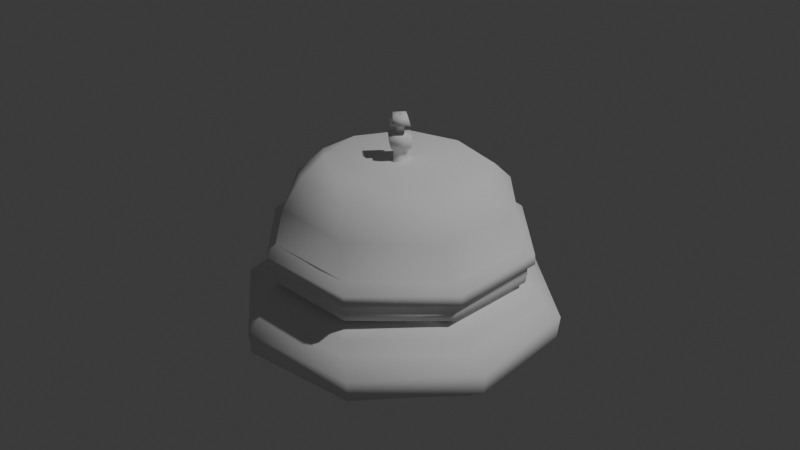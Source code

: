 # Source: ReceptionBell.blend  (saved by Blender 4.5.90; exported with 4.5.12 LTS)
import bpy
from mathutils import Matrix  # noqa: F401  (used for matrix-valued properties, if any)

bpy.ops.wm.read_factory_settings(use_empty=True)
scene = bpy.context.scene
scene.name = 'Scene'

# ---- collections
col_collection = bpy.data.collections.new('Collection'); scene.collection.children.link(col_collection)
col_export = bpy.data.collections.new('Export'); scene.collection.children.link(col_export)

# ---- world
world_world = bpy.data.worlds.new('World'); scene.world = world_world
world_world.use_nodes = True; world_world.node_tree.nodes.clear()
_N = world_world.node_tree.nodes; _L = world_world.node_tree.links
n0 = _N.new('ShaderNodeOutputWorld'); n0.name = 'World Output'; n0.location = (200, 100)
n1 = _N.new('ShaderNodeBackground'); n1.name = 'Background'; n1.location = (-200, 100)
n1.inputs[0].default_value = (0.05088, 0.05088, 0.05088, 1.0)
_L.new(n1.outputs[0], n0.inputs[0])
n0.is_active_output = True
world_world.color = (0.05088, 0.05088, 0.05088)
world_world.sun_shadow_jitter_overblur = 0.0

# ---- lights
light_light = bpy.data.lights.new('Light', 'POINT')
light_light.energy = 1000.0
light_light.shadow_soft_size = 0.1

# ---- meshes
me_cube_001 = bpy.data.meshes.new('Cube.001')
me_cube_001.from_pydata([(0.6442, 1.146, -0.8138), (0.6442, 1.316, -0.7334), (0.6442, 1.388, -0.6057), (0.6442, 1.599, -0.4544), (0.6442, 1.572, -0.2227), (0.6442, 1.369, -0.09977), (0.6442, 0.7682, -0.0383), (0.6442, 1.024, -0.8185), (0.6442, 1.205, -0.8894), (0.6442, 1.222, -0.9698), (0.6442, 1.22, -1.076), (0.6442, 1.298, -1.093), (0.6442, 1.29, -1.202), (0.6442, 1.161, -1.296), (0.6442, 1.036, -1.637), (0.6442, 0.754, -1.882), (0.6442, 0.4249, -2.009), (-0.3552, 1.266, -0.8138), (-0.4749, 1.386, -0.7334), (-0.5257, 1.437, -0.6057), (-0.6748, 1.586, -0.4544), (-0.6561, 1.567, -0.2227), (-0.5123, 1.423, -0.09977), (-0.0877, 0.9987, -0.0383), (-0.2683, 1.179, -0.8185), (-0.3967, 1.308, -0.8894), (-0.4087, 1.32, -0.9698), (-0.4074, 1.318, -1.076), (-0.4622, 1.373, -1.093), (-0.4568, 1.368, -1.202), (-0.3652, 1.276, -1.296), (-0.277, 1.188, -1.637), (-0.07767, 0.9887, -1.882), (0.155, 0.7559, -2.009), (-1.146, 0.6442, -0.8138), (-1.316, 0.6442, -0.7334), (-1.388, 0.6442, -0.6057), (-1.599, 0.6442, -0.4544), (-1.572, 0.6442, -0.2227), (-1.369, 0.6442, -0.09977), (-0.7682, 0.6442, -0.0383), (-1.024, 0.6442, -0.8185), (-1.205, 0.6442, -0.8894), (-1.222, 0.6442, -0.9698), (-1.22, 0.6442, -1.076), (-1.298, 0.6442, -1.093), (-1.29, 0.6442, -1.202), (-1.161, 0.6442, -1.296), (-1.036, 0.6442, -1.637), (-0.754, 0.6442, -1.882), (-0.4249, 0.6442, -2.009), (-1.266, -0.3552, -0.8138), (-1.386, -0.4749, -0.7334), (-1.437, -0.5257, -0.6057), (-1.586, -0.6748, -0.4544), (-1.567, -0.6561, -0.2227), (-1.423, -0.5123, -0.09977), (-0.9987, -0.0877, -0.0383), (-1.179, -0.2683, -0.8185), (-1.308, -0.3967, -0.8894), (-1.32, -0.4087, -0.9698), (-1.318, -0.4074, -1.076), (-1.373, -0.4622, -1.093), (-1.368, -0.4568, -1.202), (-1.276, -0.3652, -1.296), (-1.188, -0.277, -1.637), (-0.9887, -0.07767, -1.882), (-0.7559, 0.155, -2.009), (-0.6442, -1.146, -0.8138), (-0.6442, -1.316, -0.7334), (-0.6442, -1.388, -0.6057), (-0.6442, -1.599, -0.4544), (-0.6442, -1.572, -0.2227), (-0.6442, -1.369, -0.09977), (-0.6442, -0.7682, -0.0383), (-0.6442, -1.024, -0.8185), (-0.6442, -1.205, -0.8894), (-0.6442, -1.222, -0.9698), (-0.6442, -1.22, -1.076), (-0.6442, -1.298, -1.093), (-0.6442, -1.29, -1.202), (-0.6442, -1.161, -1.296), (-0.6442, -1.036, -1.637), (-0.6442, -0.754, -1.882), (-0.6442, -0.4249, -2.009), (0.3552, -1.266, -0.8138), (0.4749, -1.386, -0.7334), (0.5257, -1.437, -0.6057), (0.6748, -1.586, -0.4544), (0.6561, -1.567, -0.2227), (0.5123, -1.423, -0.09977), (0.0877, -0.9987, -0.0383), (0.2683, -1.179, -0.8185), (0.3967, -1.308, -0.8894), (0.4087, -1.32, -0.9698), (0.4074, -1.318, -1.076), (0.4622, -1.373, -1.093), (0.4568, -1.368, -1.202), (0.3652, -1.276, -1.296), (0.277, -1.188, -1.637), (0.07767, -0.9887, -1.882), (-0.155, -0.7559, -2.009), (1.146, -0.6442, -0.8138), (1.316, -0.6442, -0.7334), (1.388, -0.6442, -0.6057), (1.599, -0.6442, -0.4544), (1.572, -0.6442, -0.2227), (1.369, -0.6442, -0.09977), (0.7682, -0.6442, -0.0383), (1.024, -0.6442, -0.8185), (1.205, -0.6442, -0.8894), (1.222, -0.6442, -0.9698), (1.22, -0.6442, -1.076), (1.298, -0.6442, -1.093), (1.29, -0.6442, -1.202), (1.161, -0.6442, -1.296), (1.036, -0.6442, -1.637), (0.754, -0.6442, -1.882), (0.4249, -0.6442, -2.009), (1.266, 0.3552, -0.8138), (1.386, 0.4749, -0.7334), (1.437, 0.5257, -0.6057), (1.586, 0.6748, -0.4544), (1.567, 0.6561, -0.2227), (1.423, 0.5123, -0.09977), (0.9987, 0.0877, -0.0383), (1.179, 0.2683, -0.8185), (1.308, 0.3967, -0.8894), (1.32, 0.4087, -0.9698), (1.318, 0.4074, -1.076), (1.373, 0.4622, -1.093), (1.368, 0.4568, -1.202), (1.276, 0.3652, -1.296), (1.188, 0.277, -1.637), (0.9887, 0.07767, -1.882), (0.7559, -0.155, -2.009), (0.0, -0.05005, -1.941), (2.52e-18, 0.1117, -1.936), (-1.26e-17, 0.1117, -2.004), (-1.764e-17, 0.09646, -2.026), (-3.78e-17, 0.09503, -2.117), (-5.166e-17, 0.1487, -2.18), (-6.426e-17, 0.1602, -2.274), (-7.434e-17, 0.05826, -2.287), (9.017e-08, 0.05697, -2.401), (-1.084e-16, 0.1392, -2.398), (-1.21e-16, 0.09521, -2.492), (-1.184e-16, 0.01135, -2.49), (0.05005, 2.188e-09, -1.941), (-0.1117, -4.882e-09, -1.936), (-0.1117, -4.88e-09, -2.004), (-0.09646, -4.217e-09, -2.026), (-0.09503, -4.154e-09, -2.117), (-0.1487, -6.5e-09, -2.18), (-0.1602, -7.001e-09, -2.274), (-0.05826, -2.547e-09, -2.287), (-0.05697, 8.768e-08, -2.401), (-0.1392, -6.086e-09, -2.398), (-0.09521, -4.162e-09, -2.492), (-0.01135, -4.961e-10, -2.49), (-4.375e-09, 0.05005, -1.941), (9.765e-09, -0.1117, -1.936), (9.761e-09, -0.1117, -2.004), (8.433e-09, -0.09646, -2.026), (8.308e-09, -0.09503, -2.117), (1.3e-08, -0.1487, -2.18), (1.4e-08, -0.1602, -2.274), (5.094e-09, -0.05826, -2.287), (-8.519e-08, -0.05697, -2.401), (1.217e-08, -0.1392, -2.398), (8.324e-09, -0.09521, -2.492), (9.921e-10, -0.01135, -2.49), (-0.05005, -5.968e-10, -1.941), (0.1117, 1.332e-09, -1.936), (0.1117, 1.331e-09, -2.004), (0.09646, 1.15e-09, -2.026), (0.09503, 1.133e-09, -2.117), (0.1487, 1.773e-09, -2.18), (0.1602, 1.91e-09, -2.274), (0.05826, 6.948e-10, -2.287), (0.05697, -8.949e-08, -2.401), (0.1392, 1.66e-09, -2.398), (0.09521, 1.135e-09, -2.492), (0.01135, 1.353e-10, -2.49)], [], [(13, 14, 31, 30), (30, 31, 48, 47), (47, 48, 65, 64), (64, 65, 82, 81), (81, 82, 99, 98), (98, 99, 116, 115), (115, 116, 133, 132), (132, 133, 14, 13), (12, 13, 30, 29), (29, 30, 47, 46), (46, 47, 64, 63), (63, 64, 81, 80), (80, 81, 98, 97), (97, 98, 115, 114), (114, 115, 132, 131), (131, 132, 13, 12), (11, 12, 29, 28), (28, 29, 46, 45), (45, 46, 63, 62), (62, 63, 80, 79), (79, 80, 97, 96), (96, 97, 114, 113), (113, 114, 131, 130), (130, 131, 12, 11), (10, 11, 28, 27), (27, 28, 45, 44), (44, 45, 62, 61), (61, 62, 79, 78), (78, 79, 96, 95), (95, 96, 113, 112), (112, 113, 130, 129), (129, 130, 11, 10), (9, 10, 27, 26), (26, 27, 44, 43), (43, 44, 61, 60), (60, 61, 78, 77), (77, 78, 95, 94), (94, 95, 112, 111), (111, 112, 129, 128), (128, 129, 10, 9), (8, 9, 26, 25), (25, 26, 43, 42), (42, 43, 60, 59), (59, 60, 77, 76), (76, 77, 94, 93), (93, 94, 111, 110), (110, 111, 128, 127), (127, 128, 9, 8), (7, 8, 25, 24), (24, 25, 42, 41), (41, 42, 59, 58), (58, 59, 76, 75), (75, 76, 93, 92), (92, 93, 110, 109), (109, 110, 127, 126), (126, 127, 8, 7), (0, 7, 24, 17), (17, 24, 41, 34), (34, 41, 58, 51), (51, 58, 75, 68), (68, 75, 92, 85), (85, 92, 109, 102), (102, 109, 126, 119), (119, 126, 7, 0), (1, 0, 17, 18), (18, 17, 34, 35), (35, 34, 51, 52), (52, 51, 68, 69), (69, 68, 85, 86), (86, 85, 102, 103), (103, 102, 119, 120), (120, 119, 0, 1), (2, 1, 18, 19), (19, 18, 35, 36), (36, 35, 52, 53), (53, 52, 69, 70), (70, 69, 86, 87), (87, 86, 103, 104), (104, 103, 120, 121), (121, 120, 1, 2), (3, 2, 19, 20), (20, 19, 36, 37), (37, 36, 53, 54), (54, 53, 70, 71), (71, 70, 87, 88), (88, 87, 104, 105), (105, 104, 121, 122), (122, 121, 2, 3), (4, 3, 20, 21), (21, 20, 37, 38), (38, 37, 54, 55), (55, 54, 71, 72), (72, 71, 88, 89), (89, 88, 105, 106), (106, 105, 122, 123), (123, 122, 3, 4), (5, 4, 21, 22), (22, 21, 38, 39), (39, 38, 55, 56), (56, 55, 72, 73), (73, 72, 89, 90), (90, 89, 106, 107), (107, 106, 123, 124), (124, 123, 4, 5), (6, 5, 22, 23), (23, 22, 39, 40), (40, 39, 56, 57), (57, 56, 73, 74), (74, 73, 90, 91), (91, 90, 107, 108), (108, 107, 124, 125), (125, 124, 5, 6), (14, 15, 32, 31), (31, 32, 49, 48), (48, 49, 66, 65), (65, 66, 83, 82), (82, 83, 100, 99), (99, 100, 117, 116), (116, 117, 134, 133), (133, 134, 15, 14), (15, 16, 33, 32), (32, 33, 50, 49), (49, 50, 67, 66), (66, 67, 84, 83), (83, 84, 101, 100), (100, 101, 118, 117), (117, 118, 135, 134), (134, 135, 16, 15), (33, 16, 135, 118, 101, 84, 67, 50), (40, 125, 23), (57, 125, 40), (57, 74, 125), (125, 6, 23), (74, 91, 108), (74, 108, 125), (136, 137, 149, 148), (148, 149, 161, 160), (160, 161, 173, 172), (172, 173, 137, 136), (137, 138, 150, 149), (149, 150, 162, 161), (161, 162, 174, 173), (173, 174, 138, 137), (138, 139, 151, 150), (150, 151, 163, 162), (162, 163, 175, 174), (174, 175, 139, 138), (139, 140, 152, 151), (151, 152, 164, 163), (163, 164, 176, 175), (175, 176, 140, 139), (140, 141, 153, 152), (152, 153, 165, 164), (164, 165, 177, 176), (176, 177, 141, 140), (141, 142, 154, 153), (153, 154, 166, 165), (165, 166, 178, 177), (177, 178, 142, 141), (142, 143, 155, 154), (154, 155, 167, 166), (166, 167, 179, 178), (178, 179, 143, 142), (143, 144, 156, 155), (155, 156, 168, 167), (167, 168, 180, 179), (179, 180, 144, 143), (144, 145, 157, 156), (156, 157, 169, 168), (168, 169, 181, 180), (180, 181, 145, 144), (145, 146, 158, 157), (157, 158, 170, 169), (169, 170, 182, 181), (181, 182, 146, 145), (146, 147, 159, 158), (158, 159, 171, 170), (170, 171, 183, 182), (182, 183, 147, 146)])
me_cube_001.polygons.foreach_set('use_smooth', [True] * 179)
_uv = me_cube_001.uv_layers.new(name='UVMap')
_uv.uv.foreach_set('vector', [0.0, -1.296, 0.0, -1.637, 0.125, -1.637, 0.125, -1.296, 0.125, -1.296, 0.125, -1.637, 0.25, -1.637, 0.25, -1.296, 0.25, -1.296, 0.25, -1.637, 0.375, -1.637, 0.375, -1.296, 0.375, -1.296, 0.375, -1.637, 0.5, -1.637, 0.5, -1.296, 0.5, -1.296, 0.5, -1.637, 0.625, -1.637, 0.625, -1.296, 0.625, -1.296, 0.625, -1.637, 0.75, -1.637, 0.75, -1.296, 0.75, -1.296, 0.75, -1.637, 0.875, -1.637, 0.875, -1.296, 0.875, -1.296, 0.875, -1.637, 1.0, -1.637, 1.0, -1.296, 0.0, -1.202, 0.0, -1.296, 0.125, -1.296, 0.125, -1.202, 0.125, -1.202, 0.125, -1.296, 0.25, -1.296, 0.25, -1.202, 0.25, -1.202, 0.25, -1.296, 0.375, -1.296, 0.375, -1.202, 0.375, -1.202, 0.375, -1.296, 0.5, -1.296, 0.5, -1.202, 0.5, -1.202, 0.5, -1.296, 0.625, -1.296, 0.625, -1.202, 0.625, -1.202, 0.625, -1.296, 0.75, -1.296, 0.75, -1.202, 0.75, -1.202, 0.75, -1.296, 0.875, -1.296, 0.875, -1.202, 0.875, -1.202, 0.875, -1.296, 1.0, -1.296, 1.0, -1.202, 0.0, -1.093, 0.0, -1.202, 0.125, -1.202, 0.125, -1.093, 0.125, -1.093, 0.125, -1.202, 0.25, -1.202, 0.25, -1.093, 0.25, -1.093, 0.25, -1.202, 0.375, -1.202, 0.375, -1.093, 0.375, -1.093, 0.375, -1.202, 0.5, -1.202, 0.5, -1.093, 0.5, -1.093, 0.5, -1.202, 0.625, -1.202, 0.625, -1.093, 0.625, -1.093, 0.625, -1.202, 0.75, -1.202, 0.75, -1.093, 0.75, -1.093, 0.75, -1.202, 0.875, -1.202, 0.875, -1.093, 0.875, -1.093, 0.875, -1.202, 1.0, -1.202, 1.0, -1.093, 0.0, -1.076, 0.0, -1.093, 0.125, -1.093, 0.125, -1.076, 0.125, -1.076, 0.125, -1.093, 0.25, -1.093, 0.25, -1.076, 0.25, -1.076, 0.25, -1.093, 0.375, -1.093, 0.375, -1.076, 0.375, -1.076, 0.375, -1.093, 0.5, -1.093, 0.5, -1.076, 0.5, -1.076, 0.5, -1.093, 0.625, -1.093, 0.625, -1.076, 0.625, -1.076, 0.625, -1.093, 0.75, -1.093, 0.75, -1.076, 0.75, -1.076, 0.75, -1.093, 0.875, -1.093, 0.875, -1.076, 0.875, -1.076, 0.875, -1.093, 1.0, -1.093, 1.0, -1.076, 0.0, -0.9698, 0.0, -1.076, 0.125, -1.076, 0.125, -0.9698, 0.125, -0.9698, 0.125, -1.076, 0.25, -1.076, 0.25, -0.9698, 0.25, -0.9698, 0.25, -1.076, 0.375, -1.076, 0.375, -0.9698, 0.375, -0.9698, 0.375, -1.076, 0.5, -1.076, 0.5, -0.9698, 0.5, -0.9698, 0.5, -1.076, 0.625, -1.076, 0.625, -0.9698, 0.625, -0.9698, 0.625, -1.076, 0.75, -1.076, 0.75, -0.9698, 0.75, -0.9698, 0.75, -1.076, 0.875, -1.076, 0.875, -0.9698, 0.875, -0.9698, 0.875, -1.076, 1.0, -1.076, 1.0, -0.9698, 0.0, -0.8894, 0.0, -0.9698, 0.125, -0.9698, 0.125, -0.8894, 0.125, -0.8894, 0.125, -0.9698, 0.25, -0.9698, 0.25, -0.8894, 0.25, -0.8894, 0.25, -0.9698, 0.375, -0.9698, 0.375, -0.8894, 0.375, -0.8894, 0.375, -0.9698, 0.5, -0.9698, 0.5, -0.8894, 0.5, -0.8894, 0.5, -0.9698, 0.625, -0.9698, 0.625, -0.8894, 0.625, -0.8894, 0.625, -0.9698, 0.75, -0.9698, 0.75, -0.8894, 0.75, -0.8894, 0.75, -0.9698, 0.875, -0.9698, 0.875, -0.8894, 0.875, -0.8894, 0.875, -0.9698, 1.0, -0.9698, 1.0, -0.8894, 0.0, -0.8185, 0.0, -0.8894, 0.125, -0.8894, 0.125, -0.8185, 0.125, -0.8185, 0.125, -0.8894, 0.25, -0.8894, 0.25, -0.8185, 0.25, -0.8185, 0.25, -0.8894, 0.375, -0.8894, 0.375, -0.8185, 0.375, -0.8185, 0.375, -0.8894, 0.5, -0.8894, 0.5, -0.8185, 0.5, -0.8185, 0.5, -0.8894, 0.625, -0.8894, 0.625, -0.8185, 0.625, -0.8185, 0.625, -0.8894, 0.75, -0.8894, 0.75, -0.8185, 0.75, -0.8185, 0.75, -0.8894, 0.875, -0.8894, 0.875, -0.8185, 0.875, -0.8185, 0.875, -0.8894, 1.0, -0.8894, 1.0, -0.8185, 0.0, -0.8138, 0.0, -0.8185, 0.125, -0.8185, 0.125, -0.8138, 0.125, -0.8138, 0.125, -0.8185, 0.25, -0.8185, 0.25, -0.8138, 0.25, -0.8138, 0.25, -0.8185, 0.375, -0.8185, 0.375, -0.8138, 0.375, -0.8138, 0.375, -0.8185, 0.5, -0.8185, 0.5, -0.8138, 0.5, -0.8138, 0.5, -0.8185, 0.625, -0.8185, 0.625, -0.8138, 0.625, -0.8138, 0.625, -0.8185, 0.75, -0.8185, 0.75, -0.8138, 0.75, -0.8138, 0.75, -0.8185, 0.875, -0.8185, 0.875, -0.8138, 0.875, -0.8138, 0.875, -0.8185, 1.0, -0.8185, 1.0, -0.8138, 0.0, -0.7334, 0.0, -0.8138, 0.125, -0.8138, 0.125, -0.7334, 0.125, -0.7334, 0.125, -0.8138, 0.25, -0.8138, 0.25, -0.7334, 0.25, -0.7334, 0.25, -0.8138, 0.375, -0.8138, 0.375, -0.7334, 0.375, -0.7334, 0.375, -0.8138, 0.5, -0.8138, 0.5, -0.7334, 0.5, -0.7334, 0.5, -0.8138, 0.625, -0.8138, 0.625, -0.7334, 0.625, -0.7334, 0.625, -0.8138, 0.75, -0.8138, 0.75, -0.7334, 0.75, -0.7334, 0.75, -0.8138, 0.875, -0.8138, 0.875, -0.7334, 0.875, -0.7334, 0.875, -0.8138, 1.0, -0.8138, 1.0, -0.7334, 0.0, -0.6057, 0.0, -0.7334, 0.125, -0.7334, 0.125, -0.6057, 0.125, -0.6057, 0.125, -0.7334, 0.25, -0.7334, 0.25, -0.6057, 0.25, -0.6057, 0.25, -0.7334, 0.375, -0.7334, 0.375, -0.6057, 0.375, -0.6057, 0.375, -0.7334, 0.5, -0.7334, 0.5, -0.6057, 0.5, -0.6057, 0.5, -0.7334, 0.625, -0.7334, 0.625, -0.6057, 0.625, -0.6057, 0.625, -0.7334, 0.75, -0.7334, 0.75, -0.6057, 0.75, -0.6057, 0.75, -0.7334, 0.875, -0.7334, 0.875, -0.6057, 0.875, -0.6057, 0.875, -0.7334, 1.0, -0.7334, 1.0, -0.6057, 0.0, -0.4544, 0.0, -0.6057, 0.125, -0.6057, 0.125, -0.4544, 0.125, -0.4544, 0.125, -0.6057, 0.25, -0.6057, 0.25, -0.4544, 0.25, -0.4544, 0.25, -0.6057, 0.375, -0.6057, 0.375, -0.4544, 0.375, -0.4544, 0.375, -0.6057, 0.5, -0.6057, 0.5, -0.4544, 0.5, -0.4544, 0.5, -0.6057, 0.625, -0.6057, 0.625, -0.4544, 0.625, -0.4544, 0.625, -0.6057, 0.75, -0.6057, 0.75, -0.4544, 0.75, -0.4544, 0.75, -0.6057, 0.875, -0.6057, 0.875, -0.4544, 0.875, -0.4544, 0.875, -0.6057, 1.0, -0.6057, 1.0, -0.4544, 0.0, -0.2227, 0.0, -0.4544, 0.125, -0.4544, 0.125, -0.2227, 0.125, -0.2227, 0.125, -0.4544, 0.25, -0.4544, 0.25, -0.2227, 0.25, -0.2227, 0.25, -0.4544, 0.375, -0.4544, 0.375, -0.2227, 0.375, -0.2227, 0.375, -0.4544, 0.5, -0.4544, 0.5, -0.2227, 0.5, -0.2227, 0.5, -0.4544, 0.625, -0.4544, 0.625, -0.2227, 0.625, -0.2227, 0.625, -0.4544, 0.75, -0.4544, 0.75, -0.2227, 0.75, -0.2227, 0.75, -0.4544, 0.875, -0.4544, 0.875, -0.2227, 0.875, -0.2227, 0.875, -0.4544, 1.0, -0.4544, 1.0, -0.2227, 0.0, -0.09977, 0.0, -0.2227, 0.125, -0.2227, 0.125, -0.09977, 0.125, -0.09977, 0.125, -0.2227, 0.25, -0.2227, 0.25, -0.09977, 0.25, -0.09977, 0.25, -0.2227, 0.375, -0.2227, 0.375, -0.09977, 0.375, -0.09977, 0.375, -0.2227, 0.5, -0.2227, 0.5, -0.09977, 0.5, -0.09977, 0.5, -0.2227, 0.625, -0.2227, 0.625, -0.09977, 0.625, -0.09977, 0.625, -0.2227, 0.75, -0.2227, 0.75, -0.09977, 0.75, -0.09977, 0.75, -0.2227, 0.875, -0.2227, 0.875, -0.09977, 0.875, -0.09977, 0.875, -0.2227, 1.0, -0.2227, 1.0, -0.09977, 0.0, -0.0383, 0.0, -0.09977, 0.125, -0.09977, 0.125, -0.0383, 0.125, -0.0383, 0.125, -0.09977, 0.25, -0.09977, 0.25, -0.0383, 0.25, -0.0383, 0.25, -0.09977, 0.375, -0.09977, 0.375, -0.0383, 0.375, -0.0383, 0.375, -0.09977, 0.5, -0.09977, 0.5, -0.0383, 0.5, -0.0383, 0.5, -0.09977, 0.625, -0.09977, 0.625, -0.0383, 0.625, -0.0383, 0.625, -0.09977, 0.75, -0.09977, 0.75, -0.0383, 0.75, -0.0383, 0.75, -0.09977, 0.875, -0.09977, 0.875, -0.0383, 0.875, -0.0383, 0.875, -0.09977, 1.0, -0.09977, 1.0, -0.0383, 0.0, -1.637, 0.0, -1.882, 0.125, -1.882, 0.125, -1.637, 0.125, -1.637, 0.125, -1.882, 0.25, -1.882, 0.25, -1.637, 0.25, -1.637, 0.25, -1.882, 0.375, -1.882, 0.375, -1.637, 0.375, -1.637, 0.375, -1.882, 0.5, -1.882, 0.5, -1.637, 0.5, -1.637, 0.5, -1.882, 0.625, -1.882, 0.625, -1.637, 0.625, -1.637, 0.625, -1.882, 0.75, -1.882, 0.75, -1.637, 0.75, -1.637, 0.75, -1.882, 0.875, -1.882, 0.875, -1.637, 0.875, -1.637, 0.875, -1.882, 1.0, -1.882, 1.0, -1.637, 0.0, -1.882, 0.0, -2.009, 0.125, -2.009, 0.125, -1.882, 0.125, -1.882, 0.125, -2.009, 0.25, -2.009, 0.25, -1.882, 0.25, -1.882, 0.25, -2.009, 0.375, -2.009, 0.375, -1.882, 0.375, -1.882, 0.375, -2.009, 0.5, -2.009, 0.5, -1.882, 0.5, -1.882, 0.5, -2.009, 0.625, -2.009, 0.625, -1.882, 0.625, -1.882, 0.625, -2.009, 0.75, -2.009, 0.75, -1.882, 0.75, -1.882, 0.75, -2.009, 0.875, -2.009, 0.875, -1.882, 0.875, -1.882, 0.875, -2.009, 1.0, -2.009, 1.0, -1.882, 0.125, -2.009, 1.0, -2.009, 0.875, -2.009, 0.75, -2.009, 0.625, -2.009, 0.5, -2.009, 0.375, -2.009, 0.25, -2.009, 0.0, 0.0, 0.0, 0.0, 0.0, 0.0, 0.0, 0.0, 0.0, 0.0, 0.0, 0.0, 0.0, 0.0, 0.0, 0.0, 0.0, 0.0, 0.0, 0.0, 0.0, 0.0, 0.0, 0.0, 0.0, 0.0, 0.0, 0.0, 0.0, 0.0, 0.0, 0.0, 0.0, 0.0, 0.0, 0.0, 0.0, -0.01526, 0.0, -0.03028, 0.25, -0.03028, 0.25, -0.01526, 0.25, -0.01526, 0.25, -0.03028, 0.5, -0.03028, 0.5, -0.01526, 0.5, -0.01526, 0.5, -0.03028, 0.75, -0.03028, 0.75, -0.01526, 0.75, -0.01526, 0.75, -0.03028, 1.0, -0.03028, 1.0, -0.01526, 0.0, -0.03028, 0.0, 0.1514, 0.25, 0.1514, 0.25, -0.03028, 0.25, -0.03028, 0.25, 0.1514, 0.5, 0.1514, 0.5, -0.03028, 0.5, -0.03028, 0.5, 0.1514, 0.75, 0.1514, 0.75, -0.03028, 0.75, -0.03028, 0.75, 0.1514, 1.0, 0.1514, 1.0, -0.03028, 0.0, 0.1514, 0.0, 0.2119, 0.25, 0.2119, 0.25, 0.1514, 0.25, 0.1514, 0.25, 0.2119, 0.5, 0.2119, 0.5, 0.1514, 0.5, 0.1514, 0.5, 0.2119, 0.75, 0.2119, 0.75, 0.1514, 0.75, 0.1514, 0.75, 0.2119, 1.0, 0.2119, 1.0, 0.1514, 0.0, 0.2119, 0.0, 0.4541, 0.25, 0.4541, 0.25, 0.2119, 0.25, 0.2119, 0.25, 0.4541, 0.5, 0.4541, 0.5, 0.2119, 0.5, 0.2119, 0.5, 0.4541, 0.75, 0.4541, 0.75, 0.2119, 0.75, 0.2119, 0.75, 0.4541, 1.0, 0.4541, 1.0, 0.2119, 0.0, 0.4541, 0.0, 0.6207, 0.25, 0.6207, 0.25, 0.4541, 0.25, 0.4541, 0.25, 0.6207, 0.5, 0.6207, 0.5, 0.4541, 0.5, 0.4541, 0.5, 0.6207, 0.75, 0.6207, 0.75, 0.4541, 0.75, 0.4541, 0.75, 0.6207, 1.0, 0.6207, 1.0, 0.4541, 0.0, 0.6207, 0.0, 0.8712, 0.25, 0.8712, 0.25, 0.6207, 0.25, 0.6207, 0.25, 0.8712, 0.5, 0.8712, 0.5, 0.6207, 0.5, 0.6207, 0.5, 0.8712, 0.75, 0.8712, 0.75, 0.6207, 0.75, 0.6207, 0.75, 0.8712, 1.0, 0.8712, 1.0, 0.6207, 0.0, 0.8712, 0.0, 0.9084, 0.25, 0.9084, 0.25, 0.8712, 0.25, 0.8712, 0.25, 0.9084, 0.5, 0.9084, 0.5, 0.8712, 0.5, 0.8712, 0.5, 0.9084, 0.75, 0.9084, 0.75, 0.8712, 0.75, 0.8712, 0.75, 0.9084, 1.0, 0.9084, 1.0, 0.8712, 0.0, 0.9084, 0.0, 1.211, 0.25, 1.211, 0.25, 0.9084, 0.25, 0.9084, 0.25, 1.211, 0.5, 1.211, 0.5, 0.9084, 0.5, 0.9084, 0.5, 1.211, 0.75, 1.211, 0.75, 0.9084, 0.75, 0.9084, 0.75, 1.211, 1.0, 1.211, 1.0, 0.9084, 0.0, 1.211, 0.0, 1.203, 0.25, 1.203, 0.25, 1.211, 0.25, 1.211, 0.25, 1.203, 0.5, 1.203, 0.5, 1.211, 0.5, 1.211, 0.5, 1.203, 0.75, 1.203, 0.75, 1.211, 0.75, 1.211, 0.75, 1.203, 1.0, 1.203, 1.0, 1.211, 0.0, 1.203, 0.0, 1.453, 0.25, 1.453, 0.25, 1.203, 0.25, 1.203, 0.25, 1.453, 0.5, 1.453, 0.5, 1.203, 0.5, 1.203, 0.5, 1.453, 0.75, 1.453, 0.75, 1.203, 0.75, 1.203, 0.75, 1.453, 1.0, 1.453, 1.0, 1.203, 0.0, 1.453, 0.0, 1.45, 0.25, 1.45, 0.25, 1.453, 0.25, 1.453, 0.25, 1.45, 0.5, 1.45, 0.5, 1.453, 0.5, 1.453, 0.5, 1.45, 0.75, 1.45, 0.75, 1.453, 0.75, 1.453, 0.75, 1.45, 1.0, 1.45, 1.0, 1.453])
me_cube_001.update()

# ---- objects
ob_light = bpy.data.objects.new('Light', light_light)
ob_empty = bpy.data.objects.new('Empty', None)
ob_bell = bpy.data.objects.new('Bell', me_cube_001)

# ---- transforms, parenting, visibility, modifiers, constraints
ob_light.location = (4.076, 1.005, 5.904)
ob_light.rotation_euler = (0.6503, 0.05522, 1.866)
ob_light.lock_rotations_4d = False
ob_light.empty_display_type = 'ARROWS'
ob_light.color = (0.0, 0.0, 0.0, 0.0)
ob_light.lineart.crease_threshold = 0.0
ob_empty.location = (0.0, -0.04681, 0.05201)
ob_empty.rotation_euler = (1.571, -0.0, 1.571)
ob_empty.scale = (0.0559, 0.0559, 0.0559)
ob_empty.empty_display_type = 'IMAGE'
ob_empty.empty_display_size = 5.0
ob_empty.empty_image_depth = 'BACK'
ob_empty.show_empty_image_perspective = False
ob_empty.empty_image_side = 'FRONT'
ob_bell.location = (0.0, 0.0, 0.0)
ob_bell.scale = (-0.02828, -0.02828, -0.02828)

# ---- collection membership
col_collection.objects.link(ob_light)
col_collection.objects.link(ob_empty)
col_collection.objects.link(ob_bell)

# ---- scene / render settings (as saved in the file)
scene.frame_start = 1; scene.frame_end = 250; scene.frame_set(1)
scene.render.engine = 'BLENDER_EEVEE_NEXT'
bpy.context.view_layer.update()

# ---- added for rendering (the .blend has no active camera): camera
cam_auto = bpy.data.cameras.new('AutoCamera')
cam_auto.lens = 50.0
cam_auto.sensor_width = 36.0
cam_auto.clip_end = 1000.0
ob_auto_camera = bpy.data.objects.new('AutoCamera', cam_auto)
scene.collection.objects.link(ob_auto_camera)
ob_auto_camera.location = (0.185045, -0.222054, 0.183809)
ob_auto_camera.rotation_euler = (1.09748, -7.21219e-08, 0.694738)
scene.camera = ob_auto_camera
bpy.context.view_layer.update()
